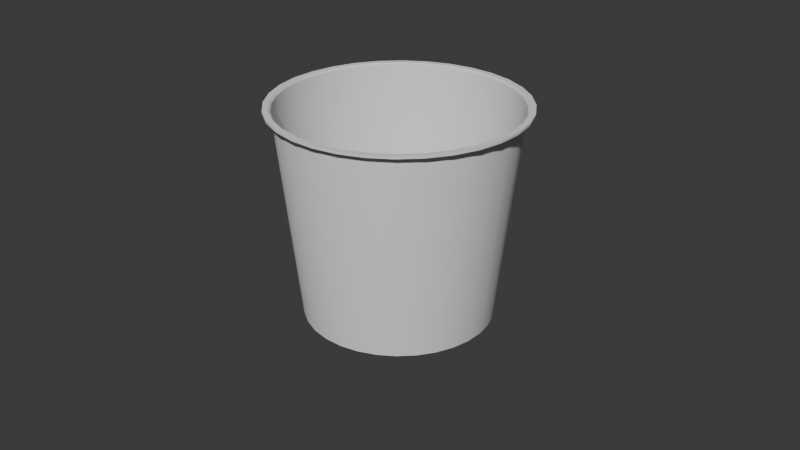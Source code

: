 # Source: cestino.blend  (saved by Blender 4.0.36; exported with 4.5.12 LTS)
import bpy
from mathutils import Matrix  # noqa: F401  (used for matrix-valued properties, if any)

bpy.ops.wm.read_factory_settings(use_empty=True)
scene = bpy.context.scene
scene.name = 'Scene'

# ---- collections
col_collection = bpy.data.collections.new('Collection'); scene.collection.children.link(col_collection)

# ---- node groups
ng_auto_smooth = bpy.data.node_groups.new('Auto Smooth', 'GeometryNodeTree')
_s = ng_auto_smooth.interface.new_socket(name='Geometry', in_out='OUTPUT', socket_type='NodeSocketGeometry')
_s = ng_auto_smooth.interface.new_socket(name='Geometry', in_out='INPUT', socket_type='NodeSocketGeometry')
_s = ng_auto_smooth.interface.new_socket(name='Angle', in_out='INPUT', socket_type='NodeSocketFloat')
_s.subtype = 'ANGLE'
_s.min_value = 0.0
_s.max_value = 3.142
ng_auto_smooth.is_modifier = True
_N = ng_auto_smooth.nodes; _L = ng_auto_smooth.links
n0 = _N.new('NodeGroupOutput'); n0.name = 'Group Output'; n0.location = (480, -100)
n1 = _N.new('NodeGroupInput'); n1.name = 'Group Input'; n1.location = (-420, -300)
n2 = _N.new('NodeGroupInput'); n2.name = 'Group Input.001'; n2.location = (-60, -100)
n3 = _N.new('GeometryNodeSetShadeSmooth'); n3.name = 'Set Shade Smooth'; n3.location = (120, -100)
n3.domain = 'EDGE'
n4 = _N.new('GeometryNodeSetShadeSmooth'); n4.name = 'Set Shade Smooth.001'; n4.location = (300, -100)
n5 = _N.new('GeometryNodeInputMeshEdgeAngle'); n5.name = 'Edge Angle'; n5.location = (-420, -220)
n6 = _N.new('GeometryNodeInputEdgeSmooth'); n6.name = 'Is Edge Smooth'; n6.location = (-60, -160)
n7 = _N.new('GeometryNodeInputShadeSmooth'); n7.name = 'Is Face Smooth'; n7.location = (-240, -340)
n8 = _N.new('FunctionNodeBooleanMath'); n8.name = 'Boolean Math'; n8.location = (-60, -220)
n9 = _N.new('FunctionNodeCompare'); n9.name = 'Compare'; n9.location = (-240, -180)
n9.operation = 'LESS_EQUAL'
_L.new(n5.outputs[0], n9.inputs[0])
_L.new(n4.outputs[0], n0.inputs[0])
_L.new(n1.outputs[1], n9.inputs[1])
_L.new(n9.outputs[0], n8.inputs[0])
_L.new(n7.outputs[0], n8.inputs[1])
_L.new(n2.outputs[0], n3.inputs[0])
_L.new(n6.outputs[0], n3.inputs[1])
_L.new(n3.outputs[0], n4.inputs[0])
_L.new(n8.outputs[0], n3.inputs[2])
n0.is_active_output = True

# ---- world
world_world = bpy.data.worlds.new('World'); scene.world = world_world
world_world.use_nodes = True; world_world.node_tree.nodes.clear()
_N = world_world.node_tree.nodes; _L = world_world.node_tree.links
n0 = _N.new('ShaderNodeOutputWorld'); n0.name = 'World Output'; n0.location = (300, 300)
n1 = _N.new('ShaderNodeBackground'); n1.name = 'Background'; n1.location = (10, 300)
n1.inputs[0].default_value = (0.05088, 0.05088, 0.05088, 1.0)
_L.new(n1.outputs[0], n0.inputs[0])
n0.is_active_output = True
world_world.color = (0.05088, 0.05088, 0.05088)
world_world.use_sun_shadow = False
world_world.sun_shadow_jitter_overblur = 0.0

# ---- cameras
cam_camera = bpy.data.cameras.new('Camera')
cam_camera.clip_end = 100.0
cam_camera.ortho_scale = 7.314

# ---- meshes
me_circle = bpy.data.meshes.new('Circle')
me_circle.from_pydata([(0.0, 0.7626, -1.705), (-2.208e-09, 0.9451, -0.01713), (0.1488, 0.748, -1.705), (0.1844, 0.9269, -0.01713), (0.2919, 0.7046, -1.705), (0.3617, 0.8731, -0.01713), (0.4237, 0.6341, -1.705), (0.525, 0.7858, -0.01713), (0.5393, 0.5393, -1.705), (0.6683, 0.6683, -0.01713), (0.6341, 0.4237, -1.705), (0.7858, 0.525, -0.01713), (0.7046, 0.2919, -1.705), (0.8731, 0.3617, -0.01713), (0.748, 0.1488, -1.705), (0.9269, 0.1844, -0.01713), (0.7626, 0.0, -1.705), (0.9451, -2.718e-09, -0.01713), (0.748, -0.1488, -1.705), (0.9269, -0.1844, -0.01713), (0.7046, -0.2919, -1.705), (0.8731, -0.3617, -0.01713), (0.6341, -0.4237, -1.705), (0.7858, -0.525, -0.01713), (0.5393, -0.5393, -1.705), (0.6683, -0.6683, -0.01713), (0.4237, -0.6341, -1.705), (0.525, -0.7858, -0.01713), (0.2919, -0.7046, -1.705), (0.3617, -0.8731, -0.01713), (0.1488, -0.748, -1.705), (0.1844, -0.9269, -0.01713), (0.0, -0.7626, -1.705), (-2.208e-09, -0.9451, -0.01713), (-0.1488, -0.748, -1.705), (-0.1844, -0.9269, -0.01713), (-0.2919, -0.7046, -1.705), (-0.3617, -0.8731, -0.01713), (-0.4237, -0.6341, -1.705), (-0.525, -0.7858, -0.01713), (-0.5393, -0.5393, -1.705), (-0.6683, -0.6683, -0.01713), (-0.6341, -0.4237, -1.705), (-0.7858, -0.525, -0.01713), (-0.7046, -0.2919, -1.705), (-0.8731, -0.3617, -0.01713), (-0.748, -0.1488, -1.705), (-0.9269, -0.1844, -0.01713), (-0.7626, 0.0, -1.705), (-0.9451, -2.718e-09, -0.01798), (-0.748, 0.1488, -1.705), (-0.9269, 0.1844, -0.01798), (-0.7046, 0.2919, -1.705), (-0.8731, 0.3617, -0.01713), (-0.6341, 0.4237, -1.705), (-0.7858, 0.525, -0.01713), (-0.5393, 0.5393, -1.705), (-0.6683, 0.6683, -0.01713), (-0.4237, 0.6341, -1.705), (-0.525, 0.7858, -0.01713), (-0.2919, 0.7046, -1.705), (-0.3617, 0.8731, -0.01713), (-0.1488, 0.748, -1.705), (-0.1844, 0.9269, -0.01713), (0.1964, 0.9871, -0.01713), (-4.083e-09, 1.006, -0.01713), (0.3852, 0.9299, -0.01713), (0.5592, 0.8369, -0.01713), (0.7117, 0.7117, -0.01713), (0.8369, 0.5592, -0.01713), (0.9299, 0.3852, -0.01713), (0.9871, 0.1964, -0.01713), (1.006, -2.525e-09, -0.01713), (0.9871, -0.1964, -0.01713), (0.9299, -0.3852, -0.01713), (0.8369, -0.5592, -0.01713), (0.7117, -0.7117, -0.01713), (0.5592, -0.8369, -0.01713), (0.3852, -0.9299, -0.01713), (0.1964, -0.9871, -0.01713), (-4.083e-09, -1.006, -0.01713), (-0.1964, -0.9871, -0.01713), (-0.3852, -0.9299, -0.01713), (-0.5592, -0.8369, -0.01713), (-0.7117, -0.7117, -0.01713), (-0.8369, -0.5592, -0.01713), (-0.9299, -0.3852, -0.01713), (-0.9871, -0.1964, -0.01713), (-1.006, -2.525e-09, -0.01798), (-0.9871, 0.1964, -0.01798), (-0.9299, 0.3852, -0.01713), (-0.8369, 0.5592, -0.01713), (-0.7117, 0.7117, -0.01713), (-0.5592, 0.8369, -0.01713), (-0.3852, 0.9299, -0.01713), (-0.1964, 0.9871, -0.01713), (0.1964, 0.9871, 0.001988), (-1.042e-06, 1.006, 0.001988), (0.3852, 0.9299, 0.001988), (0.5592, 0.8369, 0.001988), (0.7117, 0.7117, 0.001988), (0.8369, 0.5592, 0.001988), (0.9299, 0.3852, 0.001988), (0.9871, 0.1964, 0.001988), (1.006, 9.966e-08, 0.001988), (0.9871, -0.1964, 0.001988), (0.9299, -0.3852, 0.001988), (0.8369, -0.5592, 0.001988), (0.7117, -0.7117, 0.001988), (0.5592, -0.8369, 0.001988), (0.3852, -0.9299, 0.001988), (0.1964, -0.9871, 0.001988), (-1.042e-06, -1.006, 0.001988), (-0.1964, -0.9871, 0.001988), (-0.3852, -0.9299, 0.001988), (-0.5592, -0.8369, 0.001988), (-0.7117, -0.7117, 0.001988), (-0.8369, -0.5592, 0.001988), (-0.9299, -0.3852, 0.001988), (-0.9872, -0.1964, 0.001988), (-1.006, 9.966e-08, 0.001132), (-0.9872, 0.1964, 0.001132), (-0.9299, 0.3852, 0.001988), (-0.8369, 0.5592, 0.001988), (-0.7117, 0.7117, 0.001988), (-0.5592, 0.8369, 0.001988), (-0.3852, 0.9299, 0.001988), (-0.1964, 0.9871, 0.001988), (0.1871, 0.9409, 0.001988), (0.1844, 0.9269, -0.01219), (-2.704e-07, 0.9451, -0.01219), (-1.04e-06, 0.9593, 0.001988), (0.3671, 0.8863, 0.001988), (0.3617, 0.8731, -0.01219), (0.533, 0.7976, 0.001988), (0.525, 0.7858, -0.01219), (0.6783, 0.6783, 0.001988), (0.6683, 0.6683, -0.01219), (0.7976, 0.533, 0.001988), (0.7858, 0.525, -0.01219), (0.8863, 0.3671, 0.001988), (0.8731, 0.3617, -0.01219), (0.9409, 0.1872, 0.001988), (0.9269, 0.1844, -0.01219), (0.9593, 9.951e-08, 0.001988), (0.9451, 2.37e-08, -0.01219), (0.9409, -0.1872, 0.001988), (0.9269, -0.1844, -0.01219), (0.8863, -0.3671, 0.001988), (0.8731, -0.3617, -0.01219), (0.7976, -0.533, 0.001988), (0.7858, -0.525, -0.01219), (0.6783, -0.6783, 0.001988), (0.6683, -0.6683, -0.01219), (0.533, -0.7976, 0.001988), (0.525, -0.7858, -0.01219), (0.3671, -0.8863, 0.001988), (0.3617, -0.8731, -0.01219), (0.1871, -0.9409, 0.001988), (0.1844, -0.9269, -0.01219), (-1.04e-06, -0.9593, 0.001988), (-2.704e-07, -0.9451, -0.01219), (-0.1872, -0.9409, 0.001988), (-0.1844, -0.9269, -0.01219), (-0.3671, -0.8863, 0.001988), (-0.3617, -0.8731, -0.01219), (-0.533, -0.7976, 0.001988), (-0.525, -0.7858, -0.01219), (-0.6783, -0.6783, 0.001988), (-0.6683, -0.6683, -0.01219), (-0.7976, -0.533, 0.001988), (-0.7858, -0.525, -0.01219), (-0.8863, -0.3671, 0.001988), (-0.8731, -0.3617, -0.01219), (-0.9409, -0.1872, 0.001988), (-0.9269, -0.1844, -0.01219), (-0.9593, 9.951e-08, 0.001132), (-0.9451, 2.37e-08, -0.01304), (-0.9409, 0.1872, 0.001132), (-0.9269, 0.1844, -0.01304), (-0.8863, 0.3671, 0.001988), (-0.8731, 0.3617, -0.01219), (-0.7976, 0.533, 0.001988), (-0.7858, 0.525, -0.01219), (-0.6783, 0.6783, 0.001988), (-0.6683, 0.6683, -0.01219), (-0.533, 0.7976, 0.001988), (-0.525, 0.7858, -0.01219), (-0.3671, 0.8863, 0.001988), (-0.3617, 0.8731, -0.01219), (-0.1872, 0.9409, 0.001988), (-0.1844, 0.9269, -0.01219)], [], [(0, 1, 3, 2), (2, 3, 5, 4), (4, 5, 7, 6), (6, 7, 9, 8), (8, 9, 11, 10), (10, 11, 13, 12), (12, 13, 15, 14), (14, 15, 17, 16), (16, 17, 19, 18), (18, 19, 21, 20), (20, 21, 23, 22), (22, 23, 25, 24), (24, 25, 27, 26), (26, 27, 29, 28), (28, 29, 31, 30), (30, 31, 33, 32), (32, 33, 35, 34), (34, 35, 37, 36), (36, 37, 39, 38), (38, 39, 41, 40), (40, 41, 43, 42), (42, 43, 45, 44), (44, 45, 47, 46), (46, 47, 49, 48), (48, 49, 51, 50), (50, 51, 53, 52), (52, 53, 55, 54), (54, 55, 57, 56), (56, 57, 59, 58), (58, 59, 61, 60), (65, 64, 96, 97), (60, 61, 63, 62), (62, 63, 1, 0), (0, 2, 4, 6, 8, 10, 12, 14, 16, 18, 20, 22, 24, 26, 28, 30, 32, 34, 36, 38, 40, 42, 44, 46, 48, 50, 52, 54, 56, 58, 60, 62), (90, 91, 123, 122), (140, 138, 101, 102), (7, 5, 133, 135), (89, 90, 122, 121), (174, 172, 118, 119), (88, 89, 121, 120), (156, 154, 109, 110), (87, 88, 120, 119), (138, 136, 100, 101), (190, 188, 126, 127), (86, 87, 119, 118), (172, 170, 117, 118), (85, 86, 118, 117), (154, 152, 108, 109), (84, 85, 117, 116), (136, 134, 99, 100), (188, 186, 125, 126), (83, 84, 116, 115), (170, 168, 116, 117), (82, 83, 115, 114), (152, 150, 107, 108), (81, 82, 114, 113), (134, 132, 98, 99), (186, 184, 124, 125), (80, 81, 113, 112), (168, 166, 115, 116), (79, 80, 112, 111), (150, 148, 106, 107), (78, 79, 111, 110), (132, 128, 96, 98), (184, 182, 123, 124), (11, 9, 137, 139), (29, 27, 155, 157), (47, 45, 173, 175), (21, 19, 147, 149), (39, 37, 165, 167), (57, 55, 183, 185), (13, 11, 139, 141), (31, 29, 157, 159), (49, 47, 175, 177), (5, 3, 129, 133), (1, 63, 191, 130), (23, 21, 149, 151), (41, 39, 167, 169), (59, 57, 185, 187), (15, 13, 141, 143), (33, 31, 159, 161), (51, 49, 177, 179), (131, 190, 127, 97), (25, 23, 151, 153), (43, 41, 169, 171), (61, 59, 187, 189), (17, 15, 143, 145), (35, 33, 161, 163), (53, 51, 179, 181), (9, 7, 135, 137), (27, 25, 153, 155), (45, 43, 171, 173), (63, 61, 189, 191), (19, 17, 145, 147), (37, 35, 163, 165), (55, 53, 181, 183), (158, 156, 110, 111), (91, 92, 124, 123), (64, 66, 98, 96), (176, 174, 119, 120), (92, 93, 125, 124), (66, 67, 99, 98), (142, 140, 102, 103), (93, 94, 126, 125), (67, 68, 100, 99), (160, 158, 111, 112), (94, 95, 127, 126), (68, 69, 101, 100), (178, 176, 120, 121), (95, 65, 97, 127), (69, 70, 102, 101), (144, 142, 103, 104), (70, 71, 103, 102), (162, 160, 112, 113), (71, 72, 104, 103), (180, 178, 121, 122), (72, 73, 105, 104), (146, 144, 104, 105), (73, 74, 106, 105), (164, 162, 113, 114), (128, 131, 97, 96), (74, 75, 107, 106), (182, 180, 122, 123), (75, 76, 108, 107), (148, 146, 105, 106), (76, 77, 109, 108), (166, 164, 114, 115), (77, 78, 110, 109), (129, 130, 131, 128), (133, 129, 128, 132), (135, 133, 132, 134), (137, 135, 134, 136), (139, 137, 136, 138), (141, 139, 138, 140), (143, 141, 140, 142), (145, 143, 142, 144), (147, 145, 144, 146), (149, 147, 146, 148), (151, 149, 148, 150), (153, 151, 150, 152), (155, 153, 152, 154), (157, 155, 154, 156), (159, 157, 156, 158), (161, 159, 158, 160), (163, 161, 160, 162), (165, 163, 162, 164), (167, 165, 164, 166), (169, 167, 166, 168), (171, 169, 168, 170), (173, 171, 170, 172), (175, 173, 172, 174), (177, 175, 174, 176), (179, 177, 176, 178), (181, 179, 178, 180), (183, 181, 180, 182), (185, 183, 182, 184), (187, 185, 184, 186), (189, 187, 186, 188), (191, 189, 188, 190), (130, 191, 190, 131), (3, 1, 130, 129)])
me_circle.polygons.foreach_set('use_smooth', [True] * 161)
_uv = me_circle.uv_layers.new(name='UVMap')
_uv.uv.foreach_set('vector', [1.0, 0.5, 1.0, 1.0, 0.9688, 1.0, 0.9688, 0.5, 0.9688, 0.5, 0.9688, 1.0, 0.9375, 1.0, 0.9375, 0.5, 0.9375, 0.5, 0.9375, 1.0, 0.9062, 1.0, 0.9062, 0.5, 0.9062, 0.5, 0.9062, 1.0, 0.875, 1.0, 0.875, 0.5, 0.875, 0.5, 0.875, 1.0, 0.8438, 1.0, 0.8438, 0.5, 0.8438, 0.5, 0.8438, 1.0, 0.8125, 1.0, 0.8125, 0.5, 0.8125, 0.5, 0.8125, 1.0, 0.7812, 1.0, 0.7812, 0.5, 0.7812, 0.5, 0.7812, 1.0, 0.75, 1.0, 0.75, 0.5, 0.75, 0.5, 0.75, 1.0, 0.7188, 1.0, 0.7188, 0.5, 0.7188, 0.5, 0.7188, 1.0, 0.6875, 1.0, 0.6875, 0.5, 0.6875, 0.5, 0.6875, 1.0, 0.6562, 1.0, 0.6562, 0.5, 0.6562, 0.5, 0.6562, 1.0, 0.625, 1.0, 0.625, 0.5, 0.625, 0.5, 0.625, 1.0, 0.5938, 1.0, 0.5938, 0.5, 0.5938, 0.5, 0.5938, 1.0, 0.5625, 1.0, 0.5625, 0.5, 0.5625, 0.5, 0.5625, 1.0, 0.5312, 1.0, 0.5312, 0.5, 0.5312, 0.5, 0.5312, 1.0, 0.5, 1.0, 0.5, 0.5, 0.5, 0.5, 0.5, 1.0, 0.4688, 1.0, 0.4688, 0.5, 0.4688, 0.5, 0.4688, 1.0, 0.4375, 1.0, 0.4375, 0.5, 0.4375, 0.5, 0.4375, 1.0, 0.4062, 1.0, 0.4062, 0.5, 0.4062, 0.5, 0.4062, 1.0, 0.375, 1.0, 0.375, 0.5, 0.375, 0.5, 0.375, 1.0, 0.3438, 1.0, 0.3438, 0.5, 0.3438, 0.5, 0.3438, 1.0, 0.3125, 1.0, 0.3125, 0.5, 0.3125, 0.5, 0.3125, 1.0, 0.2812, 1.0, 0.2812, 0.5, 0.2812, 0.5, 0.2812, 1.0, 0.25, 1.0, 0.25, 0.5, 0.25, 0.5, 0.25, 1.0, 0.2188, 1.0, 0.2188, 0.5, 0.2188, 0.5, 0.2188, 1.0, 0.1875, 1.0, 0.1875, 0.5, 0.1875, 0.5, 0.1875, 1.0, 0.1562, 1.0, 0.1562, 0.5, 0.1562, 0.5, 0.1562, 1.0, 0.125, 1.0, 0.125, 0.5, 0.125, 0.5, 0.125, 1.0, 0.09375, 1.0, 0.09375, 0.5, 0.09375, 0.5, 0.09375, 1.0, 0.0625, 1.0, 0.0625, 0.5, 0.0, 0.0, 0.0, 0.0, 0.0, 0.0, 0.0, 0.0, 0.0625, 0.5, 0.0625, 1.0, 0.03125, 1.0, 0.03125, 0.5, 0.03125, 0.5, 0.03125, 1.0, 0.0, 1.0, 0.0, 0.5, 0.75, 0.49, 0.7968, 0.4854, 0.8418, 0.4717, 0.8833, 0.4496, 0.9197, 0.4197, 0.9496, 0.3833, 0.9717, 0.3418, 0.9854, 0.2968, 0.99, 0.25, 0.9854, 0.2032, 0.9717, 0.1582, 0.9496, 0.1167, 0.9197, 0.08029, 0.8833, 0.05045, 0.8418, 0.02827, 0.7968, 0.01461, 0.75, 0.01, 0.7032, 0.01461, 0.6582, 0.02827, 0.6167, 0.05045, 0.5803, 0.08029, 0.5504, 0.1167, 0.5283, 0.1582, 0.5146, 0.2032, 0.51, 0.25, 0.5146, 0.2968, 0.5283, 0.3418, 0.5504, 0.3833, 0.5803, 0.4197, 0.6167, 0.4496, 0.6582, 0.4717, 0.7032, 0.4854, 0.0, 0.0, 0.0, 0.0, 0.0, 0.0, 0.0, 0.0, 0.8125, 1.0, 0.8438, 1.0, 0.8438, 1.0, 0.8125, 1.0, 0.9062, 1.0, 0.9375, 1.0, 0.9375, 1.0, 0.9062, 1.0, 0.0, 0.0, 0.0, 0.0, 0.0, 0.0, 0.0, 0.0, 0.2812, 1.0, 0.3125, 1.0, 0.3125, 1.0, 0.2812, 1.0, 0.0, 0.0, 0.0, 0.0, 0.0, 0.0, 0.0, 0.0, 0.5625, 1.0, 0.5938, 1.0, 0.5938, 1.0, 0.5625, 1.0, 0.0, 0.0, 0.0, 0.0, 0.0, 0.0, 0.0, 0.0, 0.8438, 1.0, 0.875, 1.0, 0.875, 1.0, 0.8438, 1.0, 0.03125, 1.0, 0.0625, 1.0, 0.0625, 1.0, 0.03125, 1.0, 0.0, 0.0, 0.0, 0.0, 0.0, 0.0, 0.0, 0.0, 0.3125, 1.0, 0.3438, 1.0, 0.3438, 1.0, 0.3125, 1.0, 0.0, 0.0, 0.0, 0.0, 0.0, 0.0, 0.0, 0.0, 0.5938, 1.0, 0.625, 1.0, 0.625, 1.0, 0.5938, 1.0, 0.0, 0.0, 0.0, 0.0, 0.0, 0.0, 0.0, 0.0, 0.875, 1.0, 0.9062, 1.0, 0.9062, 1.0, 0.875, 1.0, 0.0625, 1.0, 0.09375, 1.0, 0.09375, 1.0, 0.0625, 1.0, 0.0, 0.0, 0.0, 0.0, 0.0, 0.0, 0.0, 0.0, 0.3438, 1.0, 0.375, 1.0, 0.375, 1.0, 0.3438, 1.0, 0.0, 0.0, 0.0, 0.0, 0.0, 0.0, 0.0, 0.0, 0.625, 1.0, 0.6562, 1.0, 0.6562, 1.0, 0.625, 1.0, 0.0, 0.0, 0.0, 0.0, 0.0, 0.0, 0.0, 0.0, 0.9062, 1.0, 0.9375, 1.0, 0.9375, 1.0, 0.9062, 1.0, 0.09375, 1.0, 0.125, 1.0, 0.125, 1.0, 0.09375, 1.0, 0.0, 0.0, 0.0, 0.0, 0.0, 0.0, 0.0, 0.0, 0.375, 1.0, 0.4062, 1.0, 0.4062, 1.0, 0.375, 1.0, 0.0, 0.0, 0.0, 0.0, 0.0, 0.0, 0.0, 0.0, 0.6562, 1.0, 0.6875, 1.0, 0.6875, 1.0, 0.6562, 1.0, 0.0, 0.0, 0.0, 0.0, 0.0, 0.0, 0.0, 0.0, 0.9375, 1.0, 0.9687, 1.0, 0.9688, 1.0, 0.9375, 1.0, 0.125, 1.0, 0.1562, 1.0, 0.1562, 1.0, 0.125, 1.0, 0.8438, 1.0, 0.875, 1.0, 0.875, 1.0, 0.8438, 1.0, 0.5625, 1.0, 0.5938, 1.0, 0.5938, 1.0, 0.5625, 1.0, 0.2812, 1.0, 0.3125, 1.0, 0.3125, 1.0, 0.2812, 1.0, 0.6875, 1.0, 0.7188, 1.0, 0.7188, 1.0, 0.6875, 1.0, 0.4062, 1.0, 0.4375, 1.0, 0.4375, 1.0, 0.4062, 1.0, 0.125, 1.0, 0.1562, 1.0, 0.1562, 1.0, 0.125, 1.0, 0.8125, 1.0, 0.8438, 1.0, 0.8438, 1.0, 0.8125, 1.0, 0.5312, 1.0, 0.5625, 1.0, 0.5625, 1.0, 0.5312, 1.0, 0.25, 1.0, 0.2812, 1.0, 0.2812, 1.0, 0.25, 1.0, 0.9375, 1.0, 0.9688, 1.0, 0.9688, 1.0, 0.9375, 1.0, 0.0, 1.0, 0.03125, 1.0, 0.03125, 1.0, 0.0, 1.0, 0.6562, 1.0, 0.6875, 1.0, 0.6875, 1.0, 0.6562, 1.0, 0.375, 1.0, 0.4062, 1.0, 0.4062, 1.0, 0.375, 1.0, 0.09375, 1.0, 0.125, 1.0, 0.125, 1.0, 0.09375, 1.0, 0.7812, 1.0, 0.8125, 1.0, 0.8125, 1.0, 0.7812, 1.0, 0.5, 1.0, 0.5312, 1.0, 0.5312, 1.0, 0.5, 1.0, 0.2188, 1.0, 0.25, 1.0, 0.25, 1.0, 0.2188, 1.0, 0.0, 1.0, 0.03125, 1.0, 0.03125, 1.0, 0.0, 1.0, 0.625, 1.0, 0.6562, 1.0, 0.6562, 1.0, 0.625, 1.0, 0.3438, 1.0, 0.375, 1.0, 0.375, 1.0, 0.3438, 1.0, 0.0625, 1.0, 0.09375, 1.0, 0.09375, 1.0, 0.0625, 1.0, 0.75, 1.0, 0.7812, 1.0, 0.7812, 1.0, 0.75, 1.0, 0.4688, 1.0, 0.5, 1.0, 0.5, 1.0, 0.4688, 1.0, 0.1875, 1.0, 0.2188, 1.0, 0.2188, 1.0, 0.1875, 1.0, 0.875, 1.0, 0.9062, 1.0, 0.9062, 1.0, 0.875, 1.0, 0.5938, 1.0, 0.625, 1.0, 0.625, 1.0, 0.5938, 1.0, 0.3125, 1.0, 0.3438, 1.0, 0.3438, 1.0, 0.3125, 1.0, 0.03125, 1.0, 0.0625, 1.0, 0.0625, 1.0, 0.03125, 1.0, 0.7188, 1.0, 0.75, 1.0, 0.75, 1.0, 0.7188, 1.0, 0.4375, 1.0, 0.4688, 1.0, 0.4688, 1.0, 0.4375, 1.0, 0.1562, 1.0, 0.1875, 1.0, 0.1875, 1.0, 0.1562, 1.0, 0.5312, 1.0, 0.5625, 1.0, 0.5625, 1.0, 0.5312, 1.0, 0.0, 0.0, 0.0, 0.0, 0.0, 0.0, 0.0, 0.0, 0.0, 0.0, 0.0, 0.0, 0.0, 0.0, 0.0, 0.0, 0.25, 1.0, 0.2812, 1.0, 0.2812, 1.0, 0.25, 1.0, 0.0, 0.0, 0.0, 0.0, 0.0, 0.0, 0.0, 0.0, 0.0, 0.0, 0.0, 0.0, 0.0, 0.0, 0.0, 0.0, 0.7812, 1.0, 0.8125, 1.0, 0.8125, 1.0, 0.7812, 1.0, 0.0, 0.0, 0.0, 0.0, 0.0, 0.0, 0.0, 0.0, 0.0, 0.0, 0.0, 0.0, 0.0, 0.0, 0.0, 0.0, 0.5, 1.0, 0.5312, 1.0, 0.5312, 1.0, 0.5, 1.0, 0.0, 0.0, 0.0, 0.0, 0.0, 0.0, 0.0, 0.0, 0.0, 0.0, 0.0, 0.0, 0.0, 0.0, 0.0, 0.0, 0.2188, 1.0, 0.25, 1.0, 0.25, 1.0, 0.2188, 1.0, 0.0, 0.0, 0.0, 0.0, 0.0, 0.0, 0.0, 0.0, 0.0, 0.0, 0.0, 0.0, 0.0, 0.0, 0.0, 0.0, 0.75, 1.0, 0.7812, 1.0, 0.7812, 1.0, 0.75, 1.0, 0.0, 0.0, 0.0, 0.0, 0.0, 0.0, 0.0, 0.0, 0.4688, 1.0, 0.5, 1.0, 0.5, 1.0, 0.4688, 1.0, 0.0, 0.0, 0.0, 0.0, 0.0, 0.0, 0.0, 0.0, 0.1875, 1.0, 0.2188, 1.0, 0.2188, 1.0, 0.1875, 1.0, 0.0, 0.0, 0.0, 0.0, 0.0, 0.0, 0.0, 0.0, 0.7188, 1.0, 0.75, 1.0, 0.75, 1.0, 0.7188, 1.0, 0.0, 0.0, 0.0, 0.0, 0.0, 0.0, 0.0, 0.0, 0.4375, 1.0, 0.4688, 1.0, 0.4688, 1.0, 0.4375, 1.0, 0.9688, 1.0, 1.0, 1.0, 1.0, 1.0, 0.9688, 1.0, 0.0, 0.0, 0.0, 0.0, 0.0, 0.0, 0.0, 0.0, 0.1562, 1.0, 0.1875, 1.0, 0.1875, 1.0, 0.1562, 1.0, 0.0, 0.0, 0.0, 0.0, 0.0, 0.0, 0.0, 0.0, 0.6875, 1.0, 0.7187, 1.0, 0.7188, 1.0, 0.6875, 1.0, 0.0, 0.0, 0.0, 0.0, 0.0, 0.0, 0.0, 0.0, 0.4062, 1.0, 0.4375, 1.0, 0.4375, 1.0, 0.4062, 1.0, 0.0, 0.0, 0.0, 0.0, 0.0, 0.0, 0.0, 0.0, 0.9688, 1.0, 1.0, 1.0, 1.0, 1.0, 0.9688, 1.0, 0.9375, 1.0, 0.9688, 1.0, 0.9687, 1.0, 0.9375, 1.0, 0.9062, 1.0, 0.9375, 1.0, 0.9375, 1.0, 0.9062, 1.0, 0.875, 1.0, 0.9062, 1.0, 0.9062, 1.0, 0.875, 1.0, 0.8438, 1.0, 0.875, 1.0, 0.875, 1.0, 0.8438, 1.0, 0.8125, 1.0, 0.8438, 1.0, 0.8438, 1.0, 0.8125, 1.0, 0.7812, 1.0, 0.8125, 1.0, 0.8125, 1.0, 0.7812, 1.0, 0.75, 1.0, 0.7812, 1.0, 0.7812, 1.0, 0.75, 1.0, 0.7188, 1.0, 0.75, 1.0, 0.75, 1.0, 0.7188, 1.0, 0.6875, 1.0, 0.7188, 1.0, 0.7187, 1.0, 0.6875, 1.0, 0.6562, 1.0, 0.6875, 1.0, 0.6875, 1.0, 0.6562, 1.0, 0.625, 1.0, 0.6562, 1.0, 0.6562, 1.0, 0.625, 1.0, 0.5938, 1.0, 0.625, 1.0, 0.625, 1.0, 0.5938, 1.0, 0.5625, 1.0, 0.5938, 1.0, 0.5938, 1.0, 0.5625, 1.0, 0.5312, 1.0, 0.5625, 1.0, 0.5625, 1.0, 0.5312, 1.0, 0.5, 1.0, 0.5312, 1.0, 0.5312, 1.0, 0.5, 1.0, 0.4688, 1.0, 0.5, 1.0, 0.5, 1.0, 0.4688, 1.0, 0.4375, 1.0, 0.4688, 1.0, 0.4688, 1.0, 0.4375, 1.0, 0.4062, 1.0, 0.4375, 1.0, 0.4375, 1.0, 0.4062, 1.0, 0.375, 1.0, 0.4062, 1.0, 0.4062, 1.0, 0.375, 1.0, 0.3438, 1.0, 0.375, 1.0, 0.375, 1.0, 0.3438, 1.0, 0.3125, 1.0, 0.3438, 1.0, 0.3438, 1.0, 0.3125, 1.0, 0.2812, 1.0, 0.3125, 1.0, 0.3125, 1.0, 0.2812, 1.0, 0.25, 1.0, 0.2812, 1.0, 0.2812, 1.0, 0.25, 1.0, 0.2188, 1.0, 0.25, 1.0, 0.25, 1.0, 0.2188, 1.0, 0.1875, 1.0, 0.2188, 1.0, 0.2188, 1.0, 0.1875, 1.0, 0.1562, 1.0, 0.1875, 1.0, 0.1875, 1.0, 0.1562, 1.0, 0.125, 1.0, 0.1562, 1.0, 0.1562, 1.0, 0.125, 1.0, 0.09375, 1.0, 0.125, 1.0, 0.125, 1.0, 0.09375, 1.0, 0.0625, 1.0, 0.09375, 1.0, 0.09375, 1.0, 0.0625, 1.0, 0.03125, 1.0, 0.0625, 1.0, 0.0625, 1.0, 0.03125, 1.0, 0.0, 1.0, 0.03125, 1.0, 0.03125, 1.0, 0.0, 1.0, 0.9688, 1.0, 1.0, 1.0, 1.0, 1.0, 0.9688, 1.0])
me_circle.update()

# ---- objects
ob_camera = bpy.data.objects.new('Camera', cam_camera)
ob_circle = bpy.data.objects.new('Circle', me_circle)

# ---- transforms, parenting, visibility, modifiers, constraints
ob_camera.location = (7.359, -6.926, 4.958)
ob_camera.rotation_euler = (1.109, 0.0, 0.8149)
ob_camera.lock_rotations_4d = False
ob_camera.empty_display_type = 'ARROWS'
ob_camera.color = (0.0, 0.0, 0.0, 0.0)
ob_camera.display_type = 'WIRE'
ob_camera.lineart.crease_threshold = 0.0
ob_circle.location = (0.0, 0.0, 1.236)
ob_circle.scale = (1.311, 1.311, 1.311)
_m = ob_circle.modifiers.new('Auto Smooth', 'NODES')
_m.node_group = ng_auto_smooth
_gi = [s.identifier for s in ng_auto_smooth.interface.items_tree if s.item_type == 'SOCKET' and s.in_out == 'INPUT']
_m[_gi[1]] = 0.5236  # Angle

# ---- collection membership
col_collection.objects.link(ob_camera)
col_collection.objects.link(ob_circle)

# ---- scene / render settings (as saved in the file)
scene.camera = ob_camera
scene.frame_start = 1; scene.frame_end = 250; scene.frame_set(1)
scene.render.engine = 'BLENDER_EEVEE_NEXT'
scene.cycles.sampling_pattern = 'TABULATED_SOBOL'
bpy.context.view_layer.update()

# ---- added for rendering (the .blend has no usable light): sun
light_auto_sun = bpy.data.lights.new('AutoSun', 'SUN')
light_auto_sun.energy = 3.0
light_auto_sun.angle = 0.0523599
ob_auto_sun = bpy.data.objects.new('AutoSun', light_auto_sun)
scene.collection.objects.link(ob_auto_sun)
ob_auto_sun.rotation_euler = (0.872665, 0.174533, 0.523599)
bpy.context.view_layer.update()
